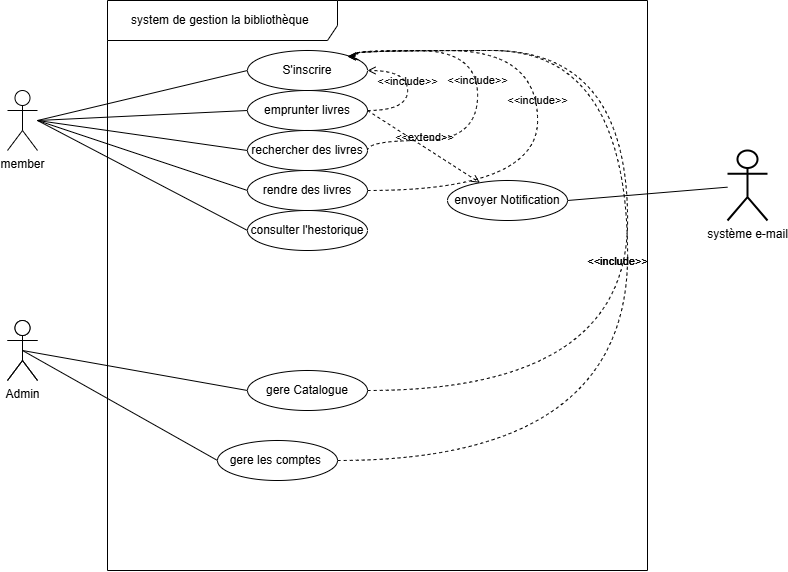

The diagram above was exported from draw.io. Its source (the exported page's mxGraphModel, read from the mxfile embedded in the PNG):
<mxGraphModel dx="1429" dy="758" grid="1" gridSize="10" guides="1" tooltips="1" connect="1" arrows="1" fold="1" page="1" pageScale="1" pageWidth="1169" pageHeight="1654" math="0" shadow="0">
  <root>
    <mxCell id="0" />
    <mxCell id="1" parent="0" />
    <mxCell id="_-WGzSyIiMFcQZmheUee-1" parent="1" style="shape=umlFrame;whiteSpace=wrap;html=1;pointerEvents=0;width=230;height=40;" value="system de gestion la bibliothèque&amp;nbsp;" vertex="1">
      <mxGeometry height="570" width="540" x="260" y="390" as="geometry" />
    </mxCell>
    <mxCell id="4-xajhf_DpbT0eZYRDia-1" parent="1" style="shape=umlActor;verticalLabelPosition=bottom;verticalAlign=top;html=1;outlineConnect=0;" value="member" vertex="1">
      <mxGeometry height="60" width="30" x="160" y="480" as="geometry" />
    </mxCell>
    <mxCell id="4-xajhf_DpbT0eZYRDia-3" parent="1" style="ellipse;whiteSpace=wrap;html=1;" value="gere les comptes&amp;nbsp;" vertex="1">
      <mxGeometry height="40" width="120" x="370" y="830" as="geometry" />
    </mxCell>
    <mxCell id="4-xajhf_DpbT0eZYRDia-4" parent="1" style="ellipse;whiteSpace=wrap;html=1;" value="gere Catalogue" vertex="1">
      <mxGeometry height="40" width="120" x="400" y="760" as="geometry" />
    </mxCell>
    <mxCell id="4-xajhf_DpbT0eZYRDia-5" parent="1" style="ellipse;whiteSpace=wrap;html=1;" value="envoyer Notification" vertex="1">
      <mxGeometry height="40" width="120" x="600" y="570" as="geometry" />
    </mxCell>
    <mxCell id="4-xajhf_DpbT0eZYRDia-6" parent="1" style="ellipse;whiteSpace=wrap;html=1;" value="consulter l'hestorique" vertex="1">
      <mxGeometry height="40" width="120" x="400" y="600" as="geometry" />
    </mxCell>
    <mxCell id="4-xajhf_DpbT0eZYRDia-7" parent="1" style="ellipse;whiteSpace=wrap;html=1;" value="rendre des livres" vertex="1">
      <mxGeometry height="40" width="120" x="400" y="560" as="geometry" />
    </mxCell>
    <mxCell id="4-xajhf_DpbT0eZYRDia-8" parent="1" style="ellipse;whiteSpace=wrap;html=1;" value="emprunter livres" vertex="1">
      <mxGeometry height="40" width="120" x="400" y="480" as="geometry" />
    </mxCell>
    <mxCell id="4-xajhf_DpbT0eZYRDia-9" parent="1" style="ellipse;whiteSpace=wrap;html=1;" value="rechercher des livres" vertex="1">
      <mxGeometry height="40" width="120" x="400" y="520" as="geometry" />
    </mxCell>
    <mxCell id="4-xajhf_DpbT0eZYRDia-10" parent="1" style="ellipse;whiteSpace=wrap;html=1;" value="S'inscrire" vertex="1">
      <mxGeometry height="40" width="120" x="400" y="440" as="geometry" />
    </mxCell>
    <mxCell id="4-xajhf_DpbT0eZYRDia-13" parent="1" style="shape=umlActor;verticalLabelPosition=bottom;verticalAlign=top;html=1;outlineConnect=0;" value="Admin" vertex="1">
      <mxGeometry height="60" width="30" x="160" y="710" as="geometry" />
    </mxCell>
    <mxCell id="4-xajhf_DpbT0eZYRDia-16" parent="1" style="shape=umlActor;verticalLabelPosition=bottom;verticalAlign=top;html=1;outlineConnect=0;" value="" vertex="1">
      <mxGeometry height="60" width="30" x="160" y="710" as="geometry" />
    </mxCell>
    <mxCell id="4-xajhf_DpbT0eZYRDia-19" edge="1" parent="1" style="endArrow=none;html=1;rounded=0;entryX=0;entryY=0.5;entryDx=0;entryDy=0;" target="4-xajhf_DpbT0eZYRDia-10" value="">
      <mxGeometry height="50" relative="1" width="50" as="geometry">
        <mxPoint x="190" y="510" as="sourcePoint" />
        <mxPoint x="360" y="630" as="targetPoint" />
      </mxGeometry>
    </mxCell>
    <mxCell id="4-xajhf_DpbT0eZYRDia-20" edge="1" parent="1" style="endArrow=none;html=1;rounded=0;entryX=0;entryY=0.5;entryDx=0;entryDy=0;" target="4-xajhf_DpbT0eZYRDia-8" value="">
      <mxGeometry height="50" relative="1" width="50" as="geometry">
        <Array as="points" />
        <mxPoint x="190" y="510" as="sourcePoint" />
        <mxPoint x="410" y="470" as="targetPoint" />
      </mxGeometry>
    </mxCell>
    <mxCell id="4-xajhf_DpbT0eZYRDia-21" edge="1" parent="1" style="endArrow=none;html=1;rounded=0;entryX=0;entryY=0.5;entryDx=0;entryDy=0;" target="4-xajhf_DpbT0eZYRDia-9" value="">
      <mxGeometry height="50" relative="1" width="50" as="geometry">
        <Array as="points" />
        <mxPoint x="190" y="510" as="sourcePoint" />
        <mxPoint x="410" y="510" as="targetPoint" />
      </mxGeometry>
    </mxCell>
    <mxCell id="4-xajhf_DpbT0eZYRDia-22" edge="1" parent="1" style="endArrow=none;html=1;rounded=0;entryX=0;entryY=0.5;entryDx=0;entryDy=0;" target="4-xajhf_DpbT0eZYRDia-7" value="">
      <mxGeometry height="50" relative="1" width="50" as="geometry">
        <Array as="points" />
        <mxPoint x="190" y="510" as="sourcePoint" />
        <mxPoint x="410" y="530" as="targetPoint" />
      </mxGeometry>
    </mxCell>
    <mxCell id="4-xajhf_DpbT0eZYRDia-23" edge="1" parent="1" style="endArrow=none;html=1;rounded=0;entryX=0;entryY=0.5;entryDx=0;entryDy=0;" target="4-xajhf_DpbT0eZYRDia-6" value="">
      <mxGeometry height="50" relative="1" width="50" as="geometry">
        <Array as="points" />
        <mxPoint x="190" y="510" as="sourcePoint" />
        <mxPoint x="430" y="530" as="targetPoint" />
      </mxGeometry>
    </mxCell>
    <mxCell id="4-xajhf_DpbT0eZYRDia-25" edge="1" parent="1" source="4-xajhf_DpbT0eZYRDia-8" style="html=1;verticalAlign=bottom;labelBackgroundColor=none;endArrow=open;endFill=0;dashed=1;rounded=0;entryX=1;entryY=0.5;entryDx=0;entryDy=0;exitX=1;exitY=0.5;exitDx=0;exitDy=0;edgeStyle=orthogonalEdgeStyle;curved=1;" target="4-xajhf_DpbT0eZYRDia-10" value="&amp;lt;&amp;lt;include&amp;gt;&amp;gt;">
      <mxGeometry relative="1" width="160" as="geometry">
        <Array as="points">
          <mxPoint x="560" y="500" />
          <mxPoint x="560" y="460" />
        </Array>
        <mxPoint x="260" y="540" as="sourcePoint" />
        <mxPoint x="420" y="540" as="targetPoint" />
      </mxGeometry>
    </mxCell>
    <mxCell id="4-xajhf_DpbT0eZYRDia-26" edge="1" parent="1" source="4-xajhf_DpbT0eZYRDia-8" style="html=1;verticalAlign=bottom;labelBackgroundColor=none;endArrow=open;endFill=0;dashed=1;rounded=0;exitX=1;exitY=0.5;exitDx=0;exitDy=0;" target="4-xajhf_DpbT0eZYRDia-5" value="&amp;lt;&amp;lt;extend&amp;gt;&amp;gt;">
      <mxGeometry relative="1" width="160" as="geometry">
        <mxPoint x="260" y="540" as="sourcePoint" />
        <mxPoint x="420" y="540" as="targetPoint" />
      </mxGeometry>
    </mxCell>
    <mxCell id="4-xajhf_DpbT0eZYRDia-27" parent="1" style="shape=umlActor;verticalLabelPosition=bottom;verticalAlign=top;html=1;outlineConnect=0;strokeWidth=2;" value="système e-mail" vertex="1">
      <mxGeometry height="70" width="40" x="880" y="540" as="geometry" />
    </mxCell>
    <mxCell id="4-xajhf_DpbT0eZYRDia-32" edge="1" parent="1" source="4-xajhf_DpbT0eZYRDia-5" style="endArrow=none;html=1;rounded=0;exitX=1;exitY=0.5;exitDx=0;exitDy=0;" target="4-xajhf_DpbT0eZYRDia-27" value="">
      <mxGeometry height="50" relative="1" width="50" as="geometry">
        <mxPoint x="700" y="560" as="sourcePoint" />
        <mxPoint x="750" y="510" as="targetPoint" />
      </mxGeometry>
    </mxCell>
    <mxCell id="4-xajhf_DpbT0eZYRDia-33" edge="1" parent="1" source="4-xajhf_DpbT0eZYRDia-16" style="endArrow=none;html=1;rounded=0;entryX=0;entryY=0.5;entryDx=0;entryDy=0;exitX=0.5;exitY=0.5;exitDx=0;exitDy=0;exitPerimeter=0;" target="4-xajhf_DpbT0eZYRDia-3" value="">
      <mxGeometry height="50" relative="1" width="50" as="geometry">
        <mxPoint x="730" y="600" as="sourcePoint" />
        <mxPoint x="890" y="587" as="targetPoint" />
      </mxGeometry>
    </mxCell>
    <mxCell id="4-xajhf_DpbT0eZYRDia-34" edge="1" parent="1" source="4-xajhf_DpbT0eZYRDia-16" style="endArrow=none;html=1;rounded=0;exitX=0.5;exitY=0.5;exitDx=0;exitDy=0;exitPerimeter=0;entryX=0;entryY=0.5;entryDx=0;entryDy=0;" target="4-xajhf_DpbT0eZYRDia-4" value="">
      <mxGeometry height="50" relative="1" width="50" as="geometry">
        <mxPoint x="740" y="610" as="sourcePoint" />
        <mxPoint x="900" y="597" as="targetPoint" />
      </mxGeometry>
    </mxCell>
    <mxCell id="4-xajhf_DpbT0eZYRDia-36" edge="1" parent="1" source="4-xajhf_DpbT0eZYRDia-9" style="html=1;verticalAlign=bottom;labelBackgroundColor=none;endArrow=open;endFill=0;dashed=1;rounded=0;entryX=1;entryY=0;entryDx=0;entryDy=0;exitX=1;exitY=0.5;exitDx=0;exitDy=0;edgeStyle=orthogonalEdgeStyle;curved=1;" target="4-xajhf_DpbT0eZYRDia-10" value="&amp;lt;&amp;lt;include&amp;gt;&amp;gt;">
      <mxGeometry relative="1" width="160" as="geometry">
        <Array as="points">
          <mxPoint x="520" y="530" />
          <mxPoint x="630" y="530" />
          <mxPoint x="630" y="440" />
          <mxPoint x="510" y="440" />
          <mxPoint x="510" y="446" />
        </Array>
        <mxPoint x="530" y="510" as="sourcePoint" />
        <mxPoint x="530" y="470" as="targetPoint" />
      </mxGeometry>
    </mxCell>
    <mxCell id="4-xajhf_DpbT0eZYRDia-37" edge="1" parent="1" source="4-xajhf_DpbT0eZYRDia-7" style="html=1;verticalAlign=bottom;labelBackgroundColor=none;endArrow=open;endFill=0;dashed=1;rounded=0;entryX=1;entryY=0;entryDx=0;entryDy=0;exitX=1;exitY=0.5;exitDx=0;exitDy=0;edgeStyle=orthogonalEdgeStyle;curved=1;" target="4-xajhf_DpbT0eZYRDia-10" value="&amp;lt;&amp;lt;include&amp;gt;&amp;gt;">
      <mxGeometry relative="1" width="160" as="geometry">
        <Array as="points">
          <mxPoint x="690" y="580" />
          <mxPoint x="690" y="440" />
          <mxPoint x="510" y="440" />
          <mxPoint x="510" y="446" />
        </Array>
        <mxPoint x="580" y="540" as="sourcePoint" />
        <mxPoint x="580" y="460" as="targetPoint" />
      </mxGeometry>
    </mxCell>
    <mxCell id="4-xajhf_DpbT0eZYRDia-38" edge="1" parent="1" source="4-xajhf_DpbT0eZYRDia-4" style="html=1;verticalAlign=bottom;labelBackgroundColor=none;endArrow=open;endFill=0;dashed=1;rounded=0;entryX=1;entryY=0;entryDx=0;entryDy=0;exitX=1;exitY=0.5;exitDx=0;exitDy=0;edgeStyle=orthogonalEdgeStyle;curved=1;" value="&amp;lt;&amp;lt;include&amp;gt;&amp;gt;">
      <mxGeometry relative="1" width="160" x="-0.1422" y="10" as="geometry">
        <mxPoint as="offset" />
        <Array as="points">
          <mxPoint x="780" y="780" />
          <mxPoint x="780" y="440" />
          <mxPoint x="508" y="440" />
          <mxPoint x="508" y="446" />
        </Array>
        <mxPoint x="518" y="580" as="sourcePoint" />
        <mxPoint x="500" y="446" as="targetPoint" />
      </mxGeometry>
    </mxCell>
    <mxCell id="4-xajhf_DpbT0eZYRDia-39" edge="1" parent="1" source="4-xajhf_DpbT0eZYRDia-3" style="html=1;verticalAlign=bottom;labelBackgroundColor=none;endArrow=open;endFill=0;dashed=1;rounded=0;entryX=1;entryY=0;entryDx=0;entryDy=0;exitX=1;exitY=0.5;exitDx=0;exitDy=0;edgeStyle=orthogonalEdgeStyle;curved=1;" value="&amp;lt;&amp;lt;include&amp;gt;&amp;gt;">
      <mxGeometry relative="1" width="160" x="-0.0264" y="10" as="geometry">
        <mxPoint as="offset" />
        <Array as="points">
          <mxPoint x="780" y="850" />
          <mxPoint x="780" y="440" />
          <mxPoint x="508" y="440" />
          <mxPoint x="508" y="446" />
        </Array>
        <mxPoint x="520" y="780" as="sourcePoint" />
        <mxPoint x="500" y="446" as="targetPoint" />
      </mxGeometry>
    </mxCell>
  </root>
</mxGraphModel>